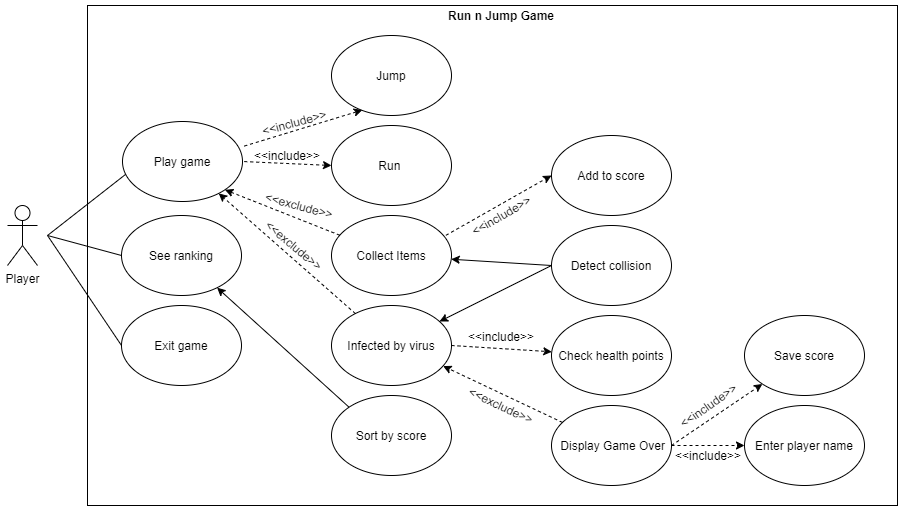

The diagram above was exported from draw.io. Its source (the exported page's mxGraphModel, read from the mxfile embedded in the PNG):
<mxGraphModel dx="1038" dy="547" grid="1" gridSize="10" guides="1" tooltips="1" connect="1" arrows="1" fold="1" page="1" pageScale="1" pageWidth="827" pageHeight="1169" math="0" shadow="0">
  <root>
    <mxCell id="0" />
    <mxCell id="1" parent="0" />
    <mxCell id="18p60bFOKgmh0w5RVgJe-1" value="" style="rounded=0;whiteSpace=wrap;html=1;" parent="1" vertex="1">
      <mxGeometry x="170" y="50" width="810" height="500" as="geometry" />
    </mxCell>
    <mxCell id="18p60bFOKgmh0w5RVgJe-2" value="Run n Jump Game" style="text;html=1;strokeColor=none;fillColor=none;align=center;verticalAlign=middle;whiteSpace=wrap;rounded=0;fontStyle=1" parent="1" vertex="1">
      <mxGeometry x="524" y="50" width="120" height="20" as="geometry" />
    </mxCell>
    <mxCell id="18p60bFOKgmh0w5RVgJe-3" value="Player" style="shape=umlActor;verticalLabelPosition=bottom;verticalAlign=top;html=1;outlineConnect=0;" parent="1" vertex="1">
      <mxGeometry x="90" y="250" width="30" height="60" as="geometry" />
    </mxCell>
    <mxCell id="18p60bFOKgmh0w5RVgJe-4" value="See ranking" style="ellipse;whiteSpace=wrap;html=1;" parent="1" vertex="1">
      <mxGeometry x="204" y="260" width="120" height="80" as="geometry" />
    </mxCell>
    <mxCell id="18p60bFOKgmh0w5RVgJe-6" value="Exit game" style="ellipse;whiteSpace=wrap;html=1;" parent="1" vertex="1">
      <mxGeometry x="204" y="350" width="120" height="80" as="geometry" />
    </mxCell>
    <mxCell id="18p60bFOKgmh0w5RVgJe-7" value="" style="endArrow=none;html=1;entryX=0.042;entryY=0.717;entryDx=0;entryDy=0;entryPerimeter=0;" parent="1" edge="1">
      <mxGeometry width="50" height="50" relative="1" as="geometry">
        <mxPoint x="130" y="280" as="sourcePoint" />
        <mxPoint x="210.03999999999996" y="217.36" as="targetPoint" />
      </mxGeometry>
    </mxCell>
    <mxCell id="18p60bFOKgmh0w5RVgJe-8" value="" style="endArrow=none;html=1;entryX=0;entryY=0.5;entryDx=0;entryDy=0;" parent="1" target="18p60bFOKgmh0w5RVgJe-4" edge="1">
      <mxGeometry width="50" height="50" relative="1" as="geometry">
        <mxPoint x="130" y="280" as="sourcePoint" />
        <mxPoint x="470" y="270" as="targetPoint" />
      </mxGeometry>
    </mxCell>
    <mxCell id="18p60bFOKgmh0w5RVgJe-9" value="" style="endArrow=none;html=1;entryX=0;entryY=0.5;entryDx=0;entryDy=0;" parent="1" target="18p60bFOKgmh0w5RVgJe-6" edge="1">
      <mxGeometry width="50" height="50" relative="1" as="geometry">
        <mxPoint x="130" y="280" as="sourcePoint" />
        <mxPoint x="470" y="270" as="targetPoint" />
      </mxGeometry>
    </mxCell>
    <mxCell id="18p60bFOKgmh0w5RVgJe-10" value="Play game" style="ellipse;whiteSpace=wrap;html=1;" parent="1" vertex="1">
      <mxGeometry x="205" y="166" width="120" height="80" as="geometry" />
    </mxCell>
    <mxCell id="18p60bFOKgmh0w5RVgJe-11" value="Run&amp;nbsp;" style="ellipse;whiteSpace=wrap;html=1;" parent="1" vertex="1">
      <mxGeometry x="414" y="170" width="120" height="80" as="geometry" />
    </mxCell>
    <mxCell id="18p60bFOKgmh0w5RVgJe-12" value="Jump" style="ellipse;whiteSpace=wrap;html=1;" parent="1" vertex="1">
      <mxGeometry x="414" y="80" width="120" height="80" as="geometry" />
    </mxCell>
    <mxCell id="18p60bFOKgmh0w5RVgJe-13" value="" style="endArrow=none;html=1;exitX=0.257;exitY=0.932;exitDx=0;exitDy=0;exitPerimeter=0;entryX=0.993;entryY=0.317;entryDx=0;entryDy=0;entryPerimeter=0;dashed=1;startArrow=classic;startFill=1;endFill=0;" parent="1" source="18p60bFOKgmh0w5RVgJe-12" target="18p60bFOKgmh0w5RVgJe-10" edge="1">
      <mxGeometry width="50" height="50" relative="1" as="geometry">
        <mxPoint x="410" y="320" as="sourcePoint" />
        <mxPoint x="470" y="270" as="targetPoint" />
      </mxGeometry>
    </mxCell>
    <mxCell id="18p60bFOKgmh0w5RVgJe-14" value="" style="endArrow=none;html=1;dashed=1;exitX=0;exitY=0.5;exitDx=0;exitDy=0;entryX=1;entryY=0.5;entryDx=0;entryDy=0;startArrow=classic;startFill=1;endFill=0;" parent="1" source="18p60bFOKgmh0w5RVgJe-11" target="18p60bFOKgmh0w5RVgJe-10" edge="1">
      <mxGeometry width="50" height="50" relative="1" as="geometry">
        <mxPoint x="420" y="320" as="sourcePoint" />
        <mxPoint x="470" y="270" as="targetPoint" />
      </mxGeometry>
    </mxCell>
    <mxCell id="18p60bFOKgmh0w5RVgJe-15" value="&amp;lt;&amp;lt;include&amp;gt;&amp;gt;" style="text;html=1;strokeColor=none;fillColor=none;align=center;verticalAlign=middle;whiteSpace=wrap;rounded=0;" parent="1" vertex="1">
      <mxGeometry x="350" y="190" width="40" height="20" as="geometry" />
    </mxCell>
    <mxCell id="18p60bFOKgmh0w5RVgJe-16" value="&amp;lt;&amp;lt;include&amp;gt;&amp;gt;" style="text;html=1;strokeColor=none;fillColor=none;align=center;verticalAlign=middle;whiteSpace=wrap;rounded=0;rotation=-15;" parent="1" vertex="1">
      <mxGeometry x="357" y="157" width="40" height="20" as="geometry" />
    </mxCell>
    <mxCell id="18p60bFOKgmh0w5RVgJe-17" value="Collect Items" style="ellipse;whiteSpace=wrap;html=1;" parent="1" vertex="1">
      <mxGeometry x="414" y="260" width="120" height="80" as="geometry" />
    </mxCell>
    <mxCell id="18p60bFOKgmh0w5RVgJe-18" value="" style="endArrow=classic;html=1;dashed=1;entryX=1;entryY=1;entryDx=0;entryDy=0;endFill=1;" parent="1" source="18p60bFOKgmh0w5RVgJe-17" target="18p60bFOKgmh0w5RVgJe-10" edge="1">
      <mxGeometry width="50" height="50" relative="1" as="geometry">
        <mxPoint x="420" y="320" as="sourcePoint" />
        <mxPoint x="470" y="270" as="targetPoint" />
      </mxGeometry>
    </mxCell>
    <mxCell id="18p60bFOKgmh0w5RVgJe-19" value="&amp;lt;&amp;lt;exclude&amp;gt;&amp;gt;" style="text;html=1;strokeColor=none;fillColor=none;align=center;verticalAlign=middle;whiteSpace=wrap;rounded=0;rotation=15;" parent="1" vertex="1">
      <mxGeometry x="362" y="240" width="40" height="20" as="geometry" />
    </mxCell>
    <mxCell id="18p60bFOKgmh0w5RVgJe-20" value="Infected by virus" style="ellipse;whiteSpace=wrap;html=1;" parent="1" vertex="1">
      <mxGeometry x="414" y="350" width="120" height="80" as="geometry" />
    </mxCell>
    <mxCell id="18p60bFOKgmh0w5RVgJe-22" value="" style="endArrow=classic;html=1;dashed=1;" parent="1" source="18p60bFOKgmh0w5RVgJe-20" target="18p60bFOKgmh0w5RVgJe-10" edge="1">
      <mxGeometry width="50" height="50" relative="1" as="geometry">
        <mxPoint x="420" y="320" as="sourcePoint" />
        <mxPoint x="470" y="270" as="targetPoint" />
      </mxGeometry>
    </mxCell>
    <mxCell id="18p60bFOKgmh0w5RVgJe-23" value="&amp;lt;&amp;lt;exclude&amp;gt;&amp;gt;" style="text;html=1;strokeColor=none;fillColor=none;align=center;verticalAlign=middle;whiteSpace=wrap;rounded=0;rotation=40;" parent="1" vertex="1">
      <mxGeometry x="357" y="280" width="40" height="20" as="geometry" />
    </mxCell>
    <mxCell id="18p60bFOKgmh0w5RVgJe-24" value="Check health points" style="ellipse;whiteSpace=wrap;html=1;" parent="1" vertex="1">
      <mxGeometry x="634" y="360" width="120" height="80" as="geometry" />
    </mxCell>
    <mxCell id="18p60bFOKgmh0w5RVgJe-25" value="&amp;nbsp;Display Game Over" style="ellipse;whiteSpace=wrap;html=1;" parent="1" vertex="1">
      <mxGeometry x="634" y="450" width="120" height="80" as="geometry" />
    </mxCell>
    <mxCell id="18p60bFOKgmh0w5RVgJe-26" value="Add to score" style="ellipse;whiteSpace=wrap;html=1;" parent="1" vertex="1">
      <mxGeometry x="634" y="180" width="120" height="80" as="geometry" />
    </mxCell>
    <mxCell id="18p60bFOKgmh0w5RVgJe-27" value="" style="endArrow=classic;html=1;dashed=1;exitX=0.953;exitY=0.248;exitDx=0;exitDy=0;exitPerimeter=0;entryX=0;entryY=0.5;entryDx=0;entryDy=0;" parent="1" source="18p60bFOKgmh0w5RVgJe-17" target="18p60bFOKgmh0w5RVgJe-26" edge="1">
      <mxGeometry width="50" height="50" relative="1" as="geometry">
        <mxPoint x="274" y="330" as="sourcePoint" />
        <mxPoint x="324" y="280" as="targetPoint" />
      </mxGeometry>
    </mxCell>
    <mxCell id="18p60bFOKgmh0w5RVgJe-28" value="" style="endArrow=classic;html=1;dashed=1;" parent="1" target="18p60bFOKgmh0w5RVgJe-24" edge="1">
      <mxGeometry width="50" height="50" relative="1" as="geometry">
        <mxPoint x="534" y="390" as="sourcePoint" />
        <mxPoint x="324" y="280" as="targetPoint" />
      </mxGeometry>
    </mxCell>
    <mxCell id="18p60bFOKgmh0w5RVgJe-30" value="" style="endArrow=classic;html=1;dashed=1;entryX=0.93;entryY=0.757;entryDx=0;entryDy=0;entryPerimeter=0;" parent="1" source="18p60bFOKgmh0w5RVgJe-25" target="18p60bFOKgmh0w5RVgJe-20" edge="1">
      <mxGeometry width="50" height="50" relative="1" as="geometry">
        <mxPoint x="274" y="330" as="sourcePoint" />
        <mxPoint x="324" y="280" as="targetPoint" />
      </mxGeometry>
    </mxCell>
    <mxCell id="18p60bFOKgmh0w5RVgJe-31" value="&amp;lt;&amp;lt;include&amp;gt;&amp;gt;" style="text;html=1;strokeColor=none;fillColor=none;align=center;verticalAlign=middle;whiteSpace=wrap;rounded=0;rotation=-30;" parent="1" vertex="1">
      <mxGeometry x="564" y="250" width="40" height="20" as="geometry" />
    </mxCell>
    <mxCell id="18p60bFOKgmh0w5RVgJe-32" value="&amp;lt;&amp;lt;include&amp;gt;&amp;gt;" style="text;html=1;strokeColor=none;fillColor=none;align=center;verticalAlign=middle;whiteSpace=wrap;rounded=0;" parent="1" vertex="1">
      <mxGeometry x="564" y="371" width="40" height="20" as="geometry" />
    </mxCell>
    <mxCell id="18p60bFOKgmh0w5RVgJe-33" value="&amp;lt;&amp;lt;exclude&amp;gt;&amp;gt;" style="text;html=1;strokeColor=none;fillColor=none;align=center;verticalAlign=middle;whiteSpace=wrap;rounded=0;rotation=25;" parent="1" vertex="1">
      <mxGeometry x="564" y="440" width="40" height="20" as="geometry" />
    </mxCell>
    <mxCell id="18p60bFOKgmh0w5RVgJe-34" value="Detect collision" style="ellipse;whiteSpace=wrap;html=1;" parent="1" vertex="1">
      <mxGeometry x="634" y="270" width="120" height="80" as="geometry" />
    </mxCell>
    <mxCell id="18p60bFOKgmh0w5RVgJe-35" value="" style="endArrow=classic;html=1;exitX=0;exitY=0.5;exitDx=0;exitDy=0;" parent="1" source="18p60bFOKgmh0w5RVgJe-34" target="18p60bFOKgmh0w5RVgJe-17" edge="1">
      <mxGeometry width="50" height="50" relative="1" as="geometry">
        <mxPoint x="510" y="330" as="sourcePoint" />
        <mxPoint x="560" y="280" as="targetPoint" />
      </mxGeometry>
    </mxCell>
    <mxCell id="18p60bFOKgmh0w5RVgJe-36" value="" style="endArrow=classic;html=1;exitX=0;exitY=0.5;exitDx=0;exitDy=0;" parent="1" source="18p60bFOKgmh0w5RVgJe-34" target="18p60bFOKgmh0w5RVgJe-20" edge="1">
      <mxGeometry width="50" height="50" relative="1" as="geometry">
        <mxPoint x="510" y="330" as="sourcePoint" />
        <mxPoint x="560" y="280" as="targetPoint" />
      </mxGeometry>
    </mxCell>
    <mxCell id="18p60bFOKgmh0w5RVgJe-37" value="Save score" style="ellipse;whiteSpace=wrap;html=1;" parent="1" vertex="1">
      <mxGeometry x="827" y="360" width="120" height="80" as="geometry" />
    </mxCell>
    <mxCell id="18p60bFOKgmh0w5RVgJe-38" value="Enter player name" style="ellipse;whiteSpace=wrap;html=1;" parent="1" vertex="1">
      <mxGeometry x="827" y="450" width="120" height="80" as="geometry" />
    </mxCell>
    <mxCell id="18p60bFOKgmh0w5RVgJe-39" value="" style="endArrow=classic;html=1;exitX=1;exitY=0.5;exitDx=0;exitDy=0;dashed=1;" parent="1" source="18p60bFOKgmh0w5RVgJe-25" target="18p60bFOKgmh0w5RVgJe-37" edge="1">
      <mxGeometry width="50" height="50" relative="1" as="geometry">
        <mxPoint x="510" y="350" as="sourcePoint" />
        <mxPoint x="560" y="300" as="targetPoint" />
      </mxGeometry>
    </mxCell>
    <mxCell id="18p60bFOKgmh0w5RVgJe-40" value="" style="endArrow=classic;html=1;dashed=1;exitX=1;exitY=0.5;exitDx=0;exitDy=0;entryX=0;entryY=0.5;entryDx=0;entryDy=0;" parent="1" source="18p60bFOKgmh0w5RVgJe-25" target="18p60bFOKgmh0w5RVgJe-38" edge="1">
      <mxGeometry width="50" height="50" relative="1" as="geometry">
        <mxPoint x="510" y="350" as="sourcePoint" />
        <mxPoint x="820" y="490" as="targetPoint" />
      </mxGeometry>
    </mxCell>
    <mxCell id="18p60bFOKgmh0w5RVgJe-41" value="&amp;lt;&amp;lt;include&amp;gt;&amp;gt;" style="text;html=1;strokeColor=none;fillColor=none;align=center;verticalAlign=middle;whiteSpace=wrap;rounded=0;" parent="1" vertex="1">
      <mxGeometry x="771" y="490" width="40" height="20" as="geometry" />
    </mxCell>
    <mxCell id="18p60bFOKgmh0w5RVgJe-42" value="&amp;lt;&amp;lt;include&amp;gt;&amp;gt;" style="text;html=1;strokeColor=none;fillColor=none;align=center;verticalAlign=middle;whiteSpace=wrap;rounded=0;rotation=-35;" parent="1" vertex="1">
      <mxGeometry x="771" y="440" width="40" height="20" as="geometry" />
    </mxCell>
    <mxCell id="18p60bFOKgmh0w5RVgJe-43" value="Sort by score" style="ellipse;whiteSpace=wrap;html=1;" parent="1" vertex="1">
      <mxGeometry x="414" y="440" width="120" height="80" as="geometry" />
    </mxCell>
    <mxCell id="18p60bFOKgmh0w5RVgJe-44" value="" style="endArrow=classic;html=1;exitX=0;exitY=0;exitDx=0;exitDy=0;" parent="1" source="18p60bFOKgmh0w5RVgJe-43" target="18p60bFOKgmh0w5RVgJe-4" edge="1">
      <mxGeometry width="50" height="50" relative="1" as="geometry">
        <mxPoint x="490" y="350" as="sourcePoint" />
        <mxPoint x="540" y="300" as="targetPoint" />
      </mxGeometry>
    </mxCell>
  </root>
</mxGraphModel>